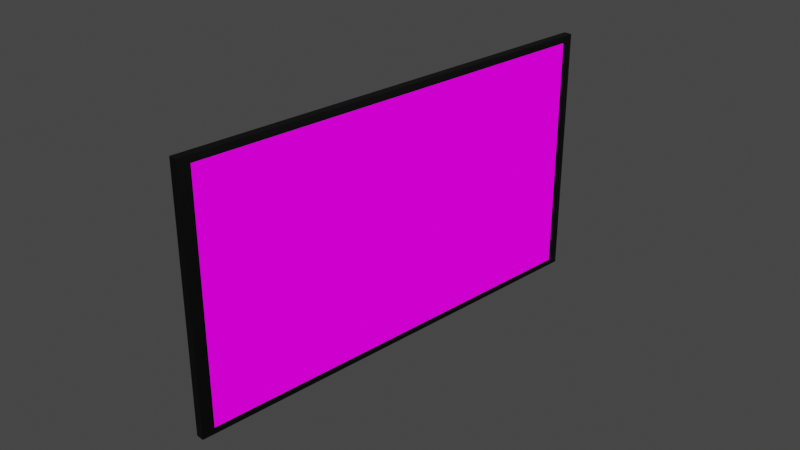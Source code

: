# Source: TV.blend  (saved by Blender 2.90.8; exported with 4.5.12 LTS)
import bpy
from mathutils import Matrix  # noqa: F401  (used for matrix-valued properties, if any)

bpy.ops.wm.read_factory_settings(use_empty=True)
scene = bpy.context.scene
scene.name = 'Scene'

# ---- collections
col_collection = bpy.data.collections.new('Collection'); scene.collection.children.link(col_collection)

# ---- images (referenced by path relative to the original .blend; pixels are not part of the script)
import os
ASSET_DIR = os.environ.get("B2B_ASSET_DIR", "")  # directory of the original .blend (textures are referenced by path, not embedded)
HERE = os.path.dirname(os.path.abspath(__file__))  # packed textures are extracted next to this script under _unpacked/

def load_image(name, relpath, width, height, colorspace="sRGB"):
    """Load a texture the original file referenced (path relative to the .blend, or extracted next to this script)."""
    p = next((c for c in (os.path.join(HERE, relpath), os.path.join(ASSET_DIR, relpath)) if relpath and os.path.exists(c)), "")
    if p:
        img = bpy.data.images.load(p, check_existing=True)
        img.name = name
    else:  # same state as the original file: an image datablock whose file is absent (Cycles renders it pink)
        img = bpy.data.images.new(name, width, height)
        img.source = "FILE"
        img.filepath = "//" + (relpath or name)
    img.colorspace_settings.name = colorspace
    return img
img_null = load_image('null', '', 1024, 1024, 'sRGB')

# ---- materials (node trees are filled in below, after node groups)
mat_black = bpy.data.materials.new('black')
mat_black.use_transparent_shadow = False
mat_video = bpy.data.materials.new('video')
mat_video.use_transparent_shadow = False

# ---- material node trees
mat_black.use_nodes = True; mat_black.node_tree.nodes.clear()
_N = mat_black.node_tree.nodes; _L = mat_black.node_tree.links
n0 = _N.new('ShaderNodeBsdfPrincipled'); n0.name = 'Principled BSDF'; n0.location = (10, 300)
n0.distribution = 'GGX'
n0.subsurface_method = 'BURLEY'
n0.inputs[0].default_value = (0.0, 0.0, 0.0, 1.0)
n0.inputs[3].default_value = 1.45
n0.inputs[27].default_value = (0.0, 0.0, 0.0, 1.0)
n0.inputs[28].default_value = 1.0
n1 = _N.new('ShaderNodeOutputMaterial'); n1.name = 'Material Output'; n1.location = (300, 300)
_L.new(n0.outputs[0], n1.inputs[0])
n1.is_active_output = True
mat_video.use_nodes = True; mat_video.node_tree.nodes.clear()
_N = mat_video.node_tree.nodes; _L = mat_video.node_tree.links
n0 = _N.new('ShaderNodeOutputMaterial'); n0.name = 'Material Output'; n0.location = (300, 300)
n1 = _N.new('ShaderNodeEmission'); n1.name = 'Emission'; n1.location = (-155, 279)
n2 = _N.new('ShaderNodeTexImage'); n2.name = 'Image Texture'; n2.location = (-538, 257)
n2.image = img_null
_L.new(n2.outputs[0], n1.inputs[0])
_L.new(n1.outputs[0], n0.inputs[0])
n0.is_active_output = True

# ---- world
world_world = bpy.data.worlds.new('World'); scene.world = world_world
world_world.use_nodes = True; world_world.node_tree.nodes.clear()
_N = world_world.node_tree.nodes; _L = world_world.node_tree.links
n0 = _N.new('ShaderNodeOutputWorld'); n0.name = 'World Output'; n0.location = (300, 300)
n1 = _N.new('ShaderNodeBackground'); n1.name = 'Background'; n1.location = (10, 300)
n1.inputs[0].default_value = (0.05088, 0.05088, 0.05088, 1.0)
_L.new(n1.outputs[0], n0.inputs[0])
n0.is_active_output = True
world_world.color = (0.05088, 0.05088, 0.05088)
world_world.use_sun_shadow = False
world_world.sun_shadow_jitter_overblur = 0.0

# ---- cameras
cam_camera = bpy.data.cameras.new('Camera')
cam_camera.clip_end = 100.0
cam_camera.ortho_scale = 7.314

# ---- lights
light_light = bpy.data.lights.new('Light', 'POINT')
light_light.transmission_factor = 0.0
light_light.energy = 1000.0
light_light.shadow_soft_size = 0.1
light_light.shadow_maximum_resolution = 0.006
light_light.use_absolute_resolution = True

# ---- meshes
me_cube_001 = bpy.data.meshes.new('Cube.001')
me_cube_001.from_pydata([(-1.0, -1.0, -1.0), (-1.0, -1.0, 1.0), (-1.0, 1.0, -1.0), (-1.0, 1.0, 1.0), (1.0, -1.0, -1.0), (1.0, -1.0, 1.0), (1.0, 1.0, -1.0), (1.0, 1.0, 1.0), (-1.0, 0.9462, -0.9462), (-1.0, -0.9462, -0.9462), (-1.0, -0.9462, 0.9462), (-1.0, 0.9462, 0.9462), (1.121, 0.9462, -0.9462), (1.121, -0.9462, -0.9462), (1.121, -0.9462, 0.9462), (1.121, 0.9462, 0.9462)], [], [(1, 3, 11, 10), (2, 3, 7, 6), (6, 7, 5, 4), (4, 5, 1, 0), (2, 6, 4, 0), (7, 3, 1, 5), (11, 8, 12, 15), (2, 0, 9, 8), (3, 2, 8, 11), (0, 1, 10, 9), (13, 14, 15, 12), (9, 10, 14, 13), (10, 11, 15, 14), (8, 9, 13, 12)])
me_cube_001.polygons.foreach_set('material_index', [0, 0, 0, 0, 0, 0, 0, 0, 0, 0, 1, 0, 0, 0])
_uv = me_cube_001.uv_layers.new(name='UVMap')
_uv.uv.foreach_set('vector', [0.875, 0.75, 0.875, 0.5, 0.875, 0.5, 0.875, 0.75, 0.375, 0.25, 0.625, 0.25, 0.625, 0.5, 0.375, 0.5, 0.375, 0.5, 0.625, 0.5, 0.625, 0.75, 0.375, 0.75, 0.375, 0.75, 0.625, 0.75, 0.625, 1.0, 0.375, 1.0, 0.125, 0.5, 0.375, 0.5, 0.375, 0.75, 0.125, 0.75, 0.625, 0.5, 0.875, 0.5, 0.875, 0.75, 0.625, 0.75, 0.625, 0.25, 0.375, 0.25, 0.375, 0.25, 0.625, 0.25, 0.125, 0.5, 0.125, 0.75, 0.125, 0.75, 0.125, 0.5, 0.625, 0.25, 0.375, 0.25, 0.375, 0.25, 0.625, 0.25, 0.375, 1.0, 0.625, 1.0, 0.625, 1.0, 0.375, 1.0, 0.9995, -0.0002761, 1.0, 0.9995, 0.0004765, 1.0, -0.0002761, 0.0004767, 0.375, 1.0, 0.625, 1.0, 0.625, 1.0, 0.375, 1.0, 0.875, 0.75, 0.875, 0.5, 0.875, 0.5, 0.875, 0.75, 0.125, 0.5, 0.125, 0.75, 0.125, 0.75, 0.125, 0.5])
me_cube_001.materials.append(mat_black)
me_cube_001.materials.append(mat_video)
me_cube_001.use_remesh_fix_poles = True
me_cube_001.use_remesh_preserve_attributes = False
me_cube_001.use_mirror_vertex_groups = False
me_cube_001.update()

# ---- objects
ob_light = bpy.data.objects.new('Light', light_light)
ob_camera = bpy.data.objects.new('Camera', cam_camera)
ob_cube = bpy.data.objects.new('Cube', me_cube_001)

# ---- transforms, parenting, visibility, modifiers, constraints
ob_light.location = (4.076, 1.005, 5.904)
ob_light.rotation_euler = (0.6503, 0.05522, 1.866)
ob_light.lock_rotations_4d = False
ob_light.empty_display_type = 'ARROWS'
ob_light.color = (0.0, 0.0, 0.0, 0.0)
ob_light.lineart.crease_threshold = 0.0
ob_camera.location = (7.359, -6.926, 4.958)
ob_camera.rotation_euler = (1.109, 0.0, 0.8149)
ob_camera.lock_rotations_4d = False
ob_camera.empty_display_type = 'ARROWS'
ob_camera.color = (0.0, 0.0, 0.0, 0.0)
ob_camera.display_type = 'WIRE'
ob_camera.lineart.crease_threshold = 0.0
ob_cube.location = (0.0, 0.0, 0.0)
ob_cube.scale = (0.04608, -2.543, 1.412)
ob_cube.lineart.crease_threshold = 0.0

# ---- collection membership
col_collection.objects.link(ob_light)
col_collection.objects.link(ob_camera)
col_collection.objects.link(ob_cube)

# ---- scene / render settings (as saved in the file)
scene.camera = ob_camera
scene.frame_start = 1; scene.frame_end = 250; scene.frame_set(1)
scene.render.engine = 'BLENDER_EEVEE_NEXT'
scene.cycles.use_denoising = False
scene.cycles.samples = 128
scene.cycles.sampling_pattern = 'TABULATED_SOBOL'
scene.cycles.use_adaptive_sampling = False
scene.cycles.use_light_tree = False
scene.view_settings.view_transform = 'Filmic'
bpy.context.view_layer.update()
